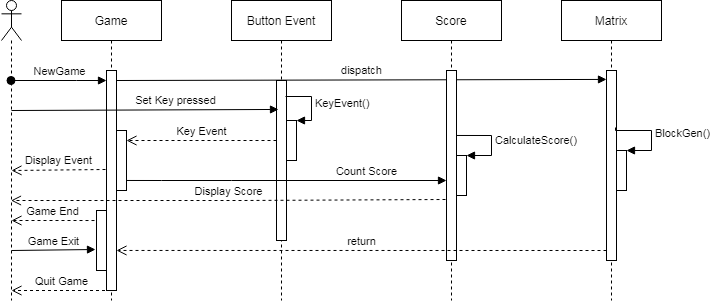

The diagram above was exported from draw.io. Its source (the exported page's mxGraphModel, read from the mxfile embedded in the PNG):
<mxGraphModel dx="742" dy="739" grid="1" gridSize="10" guides="1" tooltips="1" connect="1" arrows="1" fold="1" page="1" pageScale="1" pageWidth="850" pageHeight="1100" math="0" shadow="0">
  <root>
    <mxCell id="0" />
    <mxCell id="1" parent="0" />
    <mxCell id="dyY8MdGajcXdA9X3j56N-1" value="Game" style="shape=umlLifeline;perimeter=lifelinePerimeter;container=1;collapsible=0;recursiveResize=0;rounded=0;shadow=0;strokeWidth=1;" vertex="1" parent="1">
      <mxGeometry x="120" y="80" width="100" height="300" as="geometry" />
    </mxCell>
    <mxCell id="dyY8MdGajcXdA9X3j56N-2" value="" style="points=[];perimeter=orthogonalPerimeter;rounded=0;shadow=0;strokeWidth=1;" vertex="1" parent="dyY8MdGajcXdA9X3j56N-1">
      <mxGeometry x="45" y="70" width="10" height="220" as="geometry" />
    </mxCell>
    <mxCell id="dyY8MdGajcXdA9X3j56N-3" value="NewGame" style="html=1;verticalAlign=bottom;startArrow=oval;startFill=1;endArrow=block;startSize=8;rounded=0;" edge="1" parent="dyY8MdGajcXdA9X3j56N-1" source="dyY8MdGajcXdA9X3j56N-12">
      <mxGeometry width="60" relative="1" as="geometry">
        <mxPoint x="-15" y="80" as="sourcePoint" />
        <mxPoint x="45" y="80" as="targetPoint" />
        <Array as="points">
          <mxPoint x="15" y="80" />
        </Array>
      </mxGeometry>
    </mxCell>
    <mxCell id="dyY8MdGajcXdA9X3j56N-4" value="" style="html=1;points=[];perimeter=orthogonalPerimeter;" vertex="1" parent="dyY8MdGajcXdA9X3j56N-1">
      <mxGeometry x="55" y="130" width="10" height="60" as="geometry" />
    </mxCell>
    <mxCell id="dyY8MdGajcXdA9X3j56N-5" value="" style="html=1;points=[];perimeter=orthogonalPerimeter;" vertex="1" parent="dyY8MdGajcXdA9X3j56N-1">
      <mxGeometry x="35" y="210" width="10" height="60" as="geometry" />
    </mxCell>
    <mxCell id="dyY8MdGajcXdA9X3j56N-6" value="dispatch" style="html=1;verticalAlign=bottom;endArrow=block;rounded=0;entryX=0;entryY=0.047;entryDx=0;entryDy=0;entryPerimeter=0;" edge="1" parent="dyY8MdGajcXdA9X3j56N-1" target="dyY8MdGajcXdA9X3j56N-25">
      <mxGeometry width="80" relative="1" as="geometry">
        <mxPoint x="55" y="80" as="sourcePoint" />
        <mxPoint x="135" y="80" as="targetPoint" />
      </mxGeometry>
    </mxCell>
    <mxCell id="dyY8MdGajcXdA9X3j56N-7" value="Button Event" style="shape=umlLifeline;perimeter=lifelinePerimeter;container=1;collapsible=0;recursiveResize=0;rounded=0;shadow=0;strokeWidth=1;" vertex="1" parent="1">
      <mxGeometry x="290" y="80" width="100" height="300" as="geometry" />
    </mxCell>
    <mxCell id="dyY8MdGajcXdA9X3j56N-8" value="" style="points=[];perimeter=orthogonalPerimeter;rounded=0;shadow=0;strokeWidth=1;" vertex="1" parent="dyY8MdGajcXdA9X3j56N-7">
      <mxGeometry x="45" y="80" width="10" height="160" as="geometry" />
    </mxCell>
    <mxCell id="dyY8MdGajcXdA9X3j56N-9" value="Key Event" style="html=1;verticalAlign=bottom;endArrow=open;dashed=1;endSize=8;rounded=0;" edge="1" parent="dyY8MdGajcXdA9X3j56N-7" target="dyY8MdGajcXdA9X3j56N-4">
      <mxGeometry relative="1" as="geometry">
        <mxPoint x="45" y="140" as="sourcePoint" />
        <mxPoint x="-120" y="140" as="targetPoint" />
      </mxGeometry>
    </mxCell>
    <mxCell id="dyY8MdGajcXdA9X3j56N-10" value="" style="html=1;points=[];perimeter=orthogonalPerimeter;" vertex="1" parent="dyY8MdGajcXdA9X3j56N-7">
      <mxGeometry x="55" y="120" width="10" height="40" as="geometry" />
    </mxCell>
    <mxCell id="dyY8MdGajcXdA9X3j56N-11" value="KeyEvent()" style="edgeStyle=orthogonalEdgeStyle;html=1;align=left;spacingLeft=2;endArrow=block;rounded=0;entryX=1;entryY=0;exitX=0.9;exitY=0.1;exitDx=0;exitDy=0;exitPerimeter=0;" edge="1" parent="dyY8MdGajcXdA9X3j56N-7" source="dyY8MdGajcXdA9X3j56N-8" target="dyY8MdGajcXdA9X3j56N-10">
      <mxGeometry relative="1" as="geometry">
        <mxPoint x="50" y="270" as="sourcePoint" />
        <Array as="points">
          <mxPoint x="80" y="96" />
          <mxPoint x="80" y="120" />
        </Array>
      </mxGeometry>
    </mxCell>
    <mxCell id="dyY8MdGajcXdA9X3j56N-12" value="" style="shape=umlLifeline;participant=umlActor;perimeter=lifelinePerimeter;whiteSpace=wrap;html=1;container=1;collapsible=0;recursiveResize=0;verticalAlign=top;spacingTop=36;outlineConnect=0;" vertex="1" parent="1">
      <mxGeometry x="60" y="80" width="20" height="300" as="geometry" />
    </mxCell>
    <mxCell id="dyY8MdGajcXdA9X3j56N-13" value="Set Key pressed" style="html=1;verticalAlign=bottom;endArrow=block;rounded=0;entryX=0.2;entryY=0.181;entryDx=0;entryDy=0;entryPerimeter=0;" edge="1" parent="1" target="dyY8MdGajcXdA9X3j56N-8">
      <mxGeometry x="0.2274" width="80" relative="1" as="geometry">
        <mxPoint x="70" y="190" as="sourcePoint" />
        <mxPoint x="340" y="190" as="targetPoint" />
        <mxPoint as="offset" />
      </mxGeometry>
    </mxCell>
    <mxCell id="dyY8MdGajcXdA9X3j56N-14" value="Score" style="shape=umlLifeline;perimeter=lifelinePerimeter;whiteSpace=wrap;html=1;container=1;collapsible=0;recursiveResize=0;outlineConnect=0;" vertex="1" parent="1">
      <mxGeometry x="460" y="80" width="100" height="300" as="geometry" />
    </mxCell>
    <mxCell id="dyY8MdGajcXdA9X3j56N-15" value="" style="html=1;points=[];perimeter=orthogonalPerimeter;" vertex="1" parent="dyY8MdGajcXdA9X3j56N-14">
      <mxGeometry x="45" y="70" width="10" height="190" as="geometry" />
    </mxCell>
    <mxCell id="dyY8MdGajcXdA9X3j56N-16" value="" style="html=1;points=[];perimeter=orthogonalPerimeter;" vertex="1" parent="dyY8MdGajcXdA9X3j56N-14">
      <mxGeometry x="55" y="155" width="10" height="40" as="geometry" />
    </mxCell>
    <mxCell id="dyY8MdGajcXdA9X3j56N-17" value="CalculateScore()" style="edgeStyle=orthogonalEdgeStyle;html=1;align=left;spacingLeft=2;endArrow=block;rounded=0;entryX=1;entryY=0;exitX=1;exitY=0.342;exitDx=0;exitDy=0;exitPerimeter=0;" edge="1" parent="dyY8MdGajcXdA9X3j56N-14" source="dyY8MdGajcXdA9X3j56N-15" target="dyY8MdGajcXdA9X3j56N-16">
      <mxGeometry relative="1" as="geometry">
        <mxPoint x="60" y="135" as="sourcePoint" />
        <Array as="points">
          <mxPoint x="90" y="135" />
          <mxPoint x="90" y="155" />
        </Array>
      </mxGeometry>
    </mxCell>
    <mxCell id="dyY8MdGajcXdA9X3j56N-18" value="Display Event" style="html=1;verticalAlign=bottom;endArrow=open;dashed=1;endSize=8;rounded=0;exitX=-0.1;exitY=0.45;exitDx=0;exitDy=0;exitPerimeter=0;" edge="1" parent="1" source="dyY8MdGajcXdA9X3j56N-2">
      <mxGeometry relative="1" as="geometry">
        <mxPoint x="160" y="250" as="sourcePoint" />
        <mxPoint x="70" y="250" as="targetPoint" />
        <Array as="points" />
      </mxGeometry>
    </mxCell>
    <mxCell id="dyY8MdGajcXdA9X3j56N-19" value="Display Score" style="html=1;verticalAlign=bottom;endArrow=open;dashed=1;endSize=8;rounded=0;exitX=-0.1;exitY=0.679;exitDx=0;exitDy=0;exitPerimeter=0;" edge="1" parent="1" source="dyY8MdGajcXdA9X3j56N-15" target="dyY8MdGajcXdA9X3j56N-12">
      <mxGeometry relative="1" as="geometry">
        <mxPoint x="510" y="280" as="sourcePoint" />
        <mxPoint x="80" y="280" as="targetPoint" />
        <Array as="points">
          <mxPoint x="300" y="280" />
          <mxPoint x="200" y="280" />
        </Array>
      </mxGeometry>
    </mxCell>
    <mxCell id="dyY8MdGajcXdA9X3j56N-20" value="Game End" style="html=1;verticalAlign=bottom;endArrow=open;dashed=1;endSize=8;rounded=0;exitX=-0.2;exitY=0.167;exitDx=0;exitDy=0;exitPerimeter=0;" edge="1" parent="1" source="dyY8MdGajcXdA9X3j56N-5">
      <mxGeometry relative="1" as="geometry">
        <mxPoint x="150" y="300" as="sourcePoint" />
        <mxPoint x="70" y="300" as="targetPoint" />
      </mxGeometry>
    </mxCell>
    <mxCell id="dyY8MdGajcXdA9X3j56N-21" value="Game Exit" style="html=1;verticalAlign=bottom;endArrow=block;rounded=0;entryX=-0.1;entryY=0.65;entryDx=0;entryDy=0;entryPerimeter=0;" edge="1" parent="1" target="dyY8MdGajcXdA9X3j56N-5">
      <mxGeometry width="80" relative="1" as="geometry">
        <mxPoint x="70" y="330" as="sourcePoint" />
        <mxPoint x="150" y="330" as="targetPoint" />
      </mxGeometry>
    </mxCell>
    <mxCell id="dyY8MdGajcXdA9X3j56N-22" value="Quit Game" style="html=1;verticalAlign=bottom;endArrow=open;dashed=1;endSize=8;rounded=0;" edge="1" parent="1" source="dyY8MdGajcXdA9X3j56N-1">
      <mxGeometry relative="1" as="geometry">
        <mxPoint x="150" y="370" as="sourcePoint" />
        <mxPoint x="70" y="370" as="targetPoint" />
      </mxGeometry>
    </mxCell>
    <mxCell id="dyY8MdGajcXdA9X3j56N-23" value="Count Score" style="html=1;verticalAlign=bottom;endArrow=block;rounded=0;exitX=1;exitY=0.833;exitDx=0;exitDy=0;exitPerimeter=0;" edge="1" parent="1" source="dyY8MdGajcXdA9X3j56N-4" target="dyY8MdGajcXdA9X3j56N-15">
      <mxGeometry x="0.5" width="80" relative="1" as="geometry">
        <mxPoint x="175" y="260" as="sourcePoint" />
        <mxPoint x="460" y="260" as="targetPoint" />
        <Array as="points">
          <mxPoint x="220" y="260" />
          <mxPoint x="290" y="260" />
        </Array>
        <mxPoint as="offset" />
      </mxGeometry>
    </mxCell>
    <mxCell id="dyY8MdGajcXdA9X3j56N-24" value="Matrix" style="shape=umlLifeline;perimeter=lifelinePerimeter;whiteSpace=wrap;html=1;container=1;collapsible=0;recursiveResize=0;outlineConnect=0;" vertex="1" parent="1">
      <mxGeometry x="620" y="80" width="100" height="300" as="geometry" />
    </mxCell>
    <mxCell id="dyY8MdGajcXdA9X3j56N-25" value="" style="html=1;points=[];perimeter=orthogonalPerimeter;" vertex="1" parent="dyY8MdGajcXdA9X3j56N-24">
      <mxGeometry x="45" y="70" width="10" height="190" as="geometry" />
    </mxCell>
    <mxCell id="dyY8MdGajcXdA9X3j56N-26" value="" style="html=1;points=[];perimeter=orthogonalPerimeter;" vertex="1" parent="dyY8MdGajcXdA9X3j56N-24">
      <mxGeometry x="55" y="150" width="10" height="40" as="geometry" />
    </mxCell>
    <mxCell id="dyY8MdGajcXdA9X3j56N-27" value="BlockGen()" style="edgeStyle=orthogonalEdgeStyle;html=1;align=left;spacingLeft=2;endArrow=block;rounded=0;entryX=1;entryY=0;exitX=0.9;exitY=0.3;exitDx=0;exitDy=0;exitPerimeter=0;" edge="1" parent="dyY8MdGajcXdA9X3j56N-24" source="dyY8MdGajcXdA9X3j56N-25" target="dyY8MdGajcXdA9X3j56N-26">
      <mxGeometry relative="1" as="geometry">
        <mxPoint x="60" y="130" as="sourcePoint" />
        <Array as="points">
          <mxPoint x="54" y="130" />
          <mxPoint x="90" y="130" />
          <mxPoint x="90" y="150" />
        </Array>
      </mxGeometry>
    </mxCell>
    <mxCell id="dyY8MdGajcXdA9X3j56N-28" value="return" style="html=1;verticalAlign=bottom;endArrow=open;dashed=1;endSize=8;rounded=0;entryX=1;entryY=0.818;entryDx=0;entryDy=0;entryPerimeter=0;" edge="1" parent="dyY8MdGajcXdA9X3j56N-24" target="dyY8MdGajcXdA9X3j56N-2">
      <mxGeometry relative="1" as="geometry">
        <mxPoint x="45" y="250" as="sourcePoint" />
        <mxPoint x="-35" y="250" as="targetPoint" />
        <Array as="points">
          <mxPoint x="5" y="250" />
        </Array>
      </mxGeometry>
    </mxCell>
  </root>
</mxGraphModel>